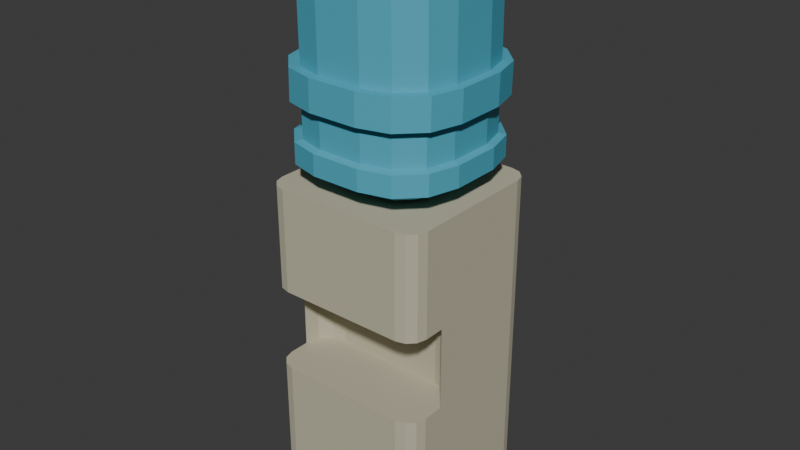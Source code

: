 # Source: WaterDispenser_LP.blend  (saved by Blender 4.3.34; exported with 4.5.12 LTS)
import bpy
from mathutils import Matrix  # noqa: F401  (used for matrix-valued properties, if any)

bpy.ops.wm.read_factory_settings(use_empty=True)
scene = bpy.context.scene
scene.name = 'Scene'

# ---- collections
col_collection = bpy.data.collections.new('Collection'); scene.collection.children.link(col_collection)

# ---- materials (node trees are filled in below, after node groups)
mat_watercontainermaterial = bpy.data.materials.new('WaterContainerMaterial')
mat_watercontainermaterial.alpha_threshold = 0.0
mat_watercontainermaterial.roughness = 0.5
mat_watercontainermaterial.line_color = (0.0, 0.0, 0.0, 1.0)
mat_waterdispensermaterial = bpy.data.materials.new('WaterDispenserMaterial')
mat_waterdispensermaterial.use_backface_culling = True

# ---- material node trees
mat_watercontainermaterial.use_nodes = True; mat_watercontainermaterial.node_tree.nodes.clear()
_N = mat_watercontainermaterial.node_tree.nodes; _L = mat_watercontainermaterial.node_tree.links
n0 = _N.new('ShaderNodeOutputMaterial'); n0.name = 'Material Output'; n0.location = (300, 300)
n1 = _N.new('ShaderNodeBsdfPrincipled'); n1.name = 'Principled BSDF'; n1.location = (10, 300)
n1.inputs[0].default_value = (0.08067, 0.4251, 0.568, 1.0)
n1.inputs[3].default_value = 1.45
_L.new(n1.outputs[0], n0.inputs[0])
n0.is_active_output = True
mat_waterdispensermaterial.use_nodes = True; mat_waterdispensermaterial.node_tree.nodes.clear()
_N = mat_waterdispensermaterial.node_tree.nodes; _L = mat_waterdispensermaterial.node_tree.links
n0 = _N.new('ShaderNodeBsdfPrincipled'); n0.name = 'Principled BSDF'; n0.location = (10, 300)
n0.inputs[0].default_value = (0.5137, 0.4835, 0.3569, 1.0)
n0.inputs[2].default_value = 1.0
n1 = _N.new('ShaderNodeOutputMaterial'); n1.name = 'Material Output'; n1.location = (300, 300)
_L.new(n0.outputs[0], n1.inputs[0])
n1.is_active_output = True

# ---- world
world_world = bpy.data.worlds.new('World'); scene.world = world_world
world_world.use_nodes = True; world_world.node_tree.nodes.clear()
_N = world_world.node_tree.nodes; _L = world_world.node_tree.links
n0 = _N.new('ShaderNodeOutputWorld'); n0.name = 'World Output'; n0.location = (300, 300)
n1 = _N.new('ShaderNodeBackground'); n1.name = 'Background'; n1.location = (10, 300)
n1.inputs[0].default_value = (0.05088, 0.05088, 0.05088, 1.0)
_L.new(n1.outputs[0], n0.inputs[0])
n0.is_active_output = True
world_world.color = (0.05088, 0.05088, 0.05088)
world_world.sun_shadow_jitter_overblur = 0.0

# ---- meshes
me_plane = bpy.data.meshes.new('Plane')
me_plane.from_pydata([(-0.2865, -0.6597, 0.0235), (-0.6597, -0.2865, 0.0235), (-0.502, -0.602, 0.0235), (-0.602, -0.502, 0.0235), (0.6597, -0.2865, 0.0235), (0.2865, -0.6597, 0.0235), (0.602, -0.502, 0.0235), (0.502, -0.602, 0.0235), (-0.2865, 0.6597, 0.0235), (-0.6597, 0.2865, 0.0235), (-0.502, 0.602, 0.0235), (-0.602, 0.502, 0.0235), (0.2865, 0.6597, 0.0235), (0.6597, 0.2865, 0.0235), (0.502, 0.602, 0.0235), (0.602, 0.502, 0.0235), (-0.3655, -1.26, -0.6084), (-1.26, -0.3655, -0.6084), (-0.8126, -1.14, -0.6084), (-1.14, -0.8126, -0.6084), (1.26, -0.3655, -0.6084), (0.3655, -1.26, -0.6084), (1.14, -0.8126, -0.6084), (0.8126, -1.14, -0.6084), (-0.3655, 1.26, -0.6084), (-1.26, 0.3655, -0.6084), (-0.8126, 1.14, -0.6084), (-1.14, 0.8126, -0.6084), (0.3655, 1.26, -0.6084), (1.26, 0.3655, -0.6084), (0.8126, 1.14, -0.6084), (1.14, 0.8126, -0.6084), (-0.3368, -1.161, -0.6084), (-1.161, -0.3368, -0.6084), (-0.7489, -1.051, -0.6084), (-1.051, -0.7489, -0.6084), (1.161, -0.3368, -0.6084), (0.3368, -1.161, -0.6084), (1.051, -0.7489, -0.6084), (0.7489, -1.051, -0.6084), (-0.3368, 1.161, -0.6084), (-1.161, 0.3368, -0.6084), (-0.7489, 1.051, -0.6084), (-1.051, 0.7489, -0.6084), (0.3368, 1.161, -0.6084), (1.161, 0.3368, -0.6084), (0.7489, 1.051, -0.6084), (1.051, 0.7489, -0.6084), (-0.3258, -1.161, -1.839), (-1.15, -0.3368, -1.839), (-0.7379, -1.051, -1.839), (-1.04, -0.7489, -1.839), (1.172, -0.3368, -1.839), (0.3479, -1.161, -1.839), (1.062, -0.7489, -1.839), (0.76, -1.051, -1.839), (-0.3258, 1.161, -1.839), (-1.15, 0.3368, -1.839), (-0.7379, 1.051, -1.839), (-1.04, 0.7489, -1.839), (0.3479, 1.161, -1.839), (1.172, 0.3368, -1.839), (0.76, 1.051, -1.839), (1.062, 0.7489, -1.839), (-0.3634, -1.291, -1.839), (-1.28, -0.3745, -1.839), (-0.8215, -1.168, -1.839), (-1.157, -0.8326, -1.839), (1.302, -0.3745, -1.839), (0.3856, -1.291, -1.839), (1.179, -0.8326, -1.839), (0.8437, -1.168, -1.839), (-0.3634, 1.291, -1.839), (-1.28, 0.3745, -1.839), (-0.8215, 1.168, -1.839), (-1.157, 0.8326, -1.839), (0.3856, 1.291, -1.839), (1.302, 0.3745, -1.839), (0.8437, 1.168, -1.839), (1.179, 0.8326, -1.839), (-0.3745, -1.291, -2.298), (-1.291, -0.3745, -2.298), (-0.8326, -1.168, -2.298), (-1.168, -0.8326, -2.298), (1.291, -0.3745, -2.298), (0.3745, -1.291, -2.298), (1.168, -0.8326, -2.298), (0.8326, -1.168, -2.298), (-0.3745, 1.291, -2.298), (-1.291, 0.3745, -2.298), (-0.8326, 1.168, -2.298), (-1.168, 0.8326, -2.298), (0.3745, 1.291, -2.298), (1.291, 0.3745, -2.298), (0.8326, 1.168, -2.298), (1.168, 0.8326, -2.298), (-0.3359, -1.158, -2.298), (-1.158, -0.3359, -2.298), (-0.7467, -1.048, -2.298), (-1.048, -0.7467, -2.298), (1.158, -0.3359, -2.298), (0.3359, -1.158, -2.298), (1.048, -0.7467, -2.298), (0.7467, -1.048, -2.298), (-0.3359, 1.158, -2.298), (-1.158, 0.3359, -2.298), (-0.7467, 1.048, -2.298), (-1.048, 0.7468, -2.298), (0.3359, 1.158, -2.298), (1.158, 0.3359, -2.298), (0.7467, 1.048, -2.298), (1.048, 0.7468, -2.298), (-0.3359, -1.158, -2.824), (-1.158, -0.3359, -2.824), (-0.7467, -1.048, -2.824), (-1.048, -0.7467, -2.824), (1.158, -0.3359, -2.824), (0.3359, -1.158, -2.824), (1.048, -0.7467, -2.824), (0.7467, -1.048, -2.824), (-0.3359, 1.158, -2.824), (-1.158, 0.3359, -2.824), (-0.7467, 1.048, -2.824), (-1.048, 0.7468, -2.824), (0.3359, 1.158, -2.824), (1.158, 0.3359, -2.824), (0.7467, 1.048, -2.824), (1.048, 0.7468, -2.824), (-0.3647, -1.257, -2.851), (-1.257, -0.3647, -2.851), (-0.8108, -1.137, -2.851), (-1.137, -0.8108, -2.851), (1.257, -0.3647, -2.851), (0.3647, -1.257, -2.851), (1.137, -0.8108, -2.851), (0.8108, -1.137, -2.851), (-0.3647, 1.257, -2.851), (-1.257, 0.3647, -2.851), (-0.8108, 1.137, -2.851), (-1.137, 0.8108, -2.851), (0.3647, 1.257, -2.851), (1.257, 0.3647, -2.851), (0.8108, 1.137, -2.851), (1.137, 0.8108, -2.851), (-0.3647, -1.257, -3.161), (-1.257, -0.3647, -3.161), (-0.8108, -1.137, -3.161), (-1.137, -0.8108, -3.161), (1.257, -0.3647, -3.161), (0.3647, -1.257, -3.161), (1.137, -0.8108, -3.161), (0.8108, -1.137, -3.161), (-0.3647, 1.257, -3.161), (-1.257, 0.3647, -3.161), (-0.8108, 1.137, -3.161), (-1.137, 0.8108, -3.161), (0.3647, 1.257, -3.161), (1.257, 0.3647, -3.161), (0.8108, 1.137, -3.161), (1.137, 0.8108, -3.161), (-0.3296, -1.136, -3.161), (-1.136, -0.3296, -3.161), (-0.7328, -1.028, -3.161), (-1.028, -0.7328, -3.161), (1.136, -0.3296, -3.161), (0.3296, -1.136, -3.161), (1.028, -0.7328, -3.161), (0.7328, -1.028, -3.161), (-0.3296, 1.136, -3.161), (-1.136, 0.3296, -3.161), (-0.7328, 1.028, -3.161), (-1.028, 0.7328, -3.161), (0.3296, 1.136, -3.161), (1.136, 0.3296, -3.161), (0.7328, 1.028, -3.161), (1.028, 0.7328, -3.161), (-0.2957, -1.019, -3.284), (-1.019, -0.2957, -3.284), (-0.6574, -0.9221, -3.284), (-0.9221, -0.6574, -3.284), (1.019, -0.2957, -3.284), (0.2957, -1.019, -3.284), (0.9221, -0.6574, -3.284), (0.6574, -0.9221, -3.284), (-0.2957, 1.019, -3.284), (-1.019, 0.2957, -3.284), (-0.6574, 0.9221, -3.284), (-0.9221, 0.6574, -3.284), (0.2957, 1.019, -3.284), (1.019, 0.2957, -3.284), (0.6574, 0.9221, -3.284), (0.9221, 0.6574, -3.284), (-0.2069, -0.713, -3.473), (-0.713, -0.2069, -3.473), (-0.46, -0.6452, -3.473), (-0.6452, -0.46, -3.473), (0.713, -0.2069, -3.473), (0.2069, -0.713, -3.473), (0.6452, -0.46, -3.473), (0.46, -0.6452, -3.473), (-0.2069, 0.713, -3.473), (-0.713, 0.2069, -3.473), (-0.46, 0.6452, -3.473), (-0.6452, 0.46, -3.473), (0.2069, 0.713, -3.473), (0.713, 0.2069, -3.473), (0.46, 0.6452, -3.473), (0.6452, 0.46, -3.473), (-0.04652, -0.1603, -3.658), (-0.1603, -0.04652, -3.658), (-0.1034, -0.1451, -3.658), (-0.1451, -0.1034, -3.658), (0.1603, -0.04652, -3.658), (0.04652, -0.1603, -3.658), (0.1451, -0.1034, -3.658), (0.1034, -0.1451, -3.658), (-0.04652, 0.1603, -3.658), (-0.1603, 0.04652, -3.658), (-0.1034, 0.1451, -3.658), (-0.1451, 0.1034, -3.658), (0.04652, 0.1603, -3.658), (0.1603, 0.04652, -3.658), (0.1034, 0.1451, -3.658), (0.1451, 0.1034, -3.658), (-0.04652, -0.1603, -3.978), (-0.1603, -0.04652, -3.978), (-0.1034, -0.1451, -3.978), (-0.1451, -0.1034, -3.978), (0.1603, -0.04652, -3.978), (0.04652, -0.1603, -3.978), (0.1451, -0.1034, -3.978), (0.1034, -0.1451, -3.978), (-0.04652, 0.1603, -3.978), (-0.1603, 0.04652, -3.978), (-0.1034, 0.1451, -3.978), (-0.1451, 0.1034, -3.978), (0.04652, 0.1603, -3.978), (0.1603, 0.04652, -3.978), (0.1034, 0.1451, -3.978), (0.1451, 0.1034, -3.978), (-1.26, 0.3655, 0.0), (-1.26, -0.3655, 0.0), (-1.14, -0.8126, 0.0), (-0.8126, -1.14, 0.0), (-0.3655, -1.26, 0.0), (0.3655, -1.26, 0.0), (0.8126, -1.14, 0.0), (1.14, -0.8126, 0.0), (1.26, -0.3655, 0.0), (1.26, 0.3655, 0.0), (1.14, 0.8126, 0.0), (0.8126, 1.14, 0.0), (0.3655, 1.26, 0.0), (-0.3655, 1.26, 0.0), (-0.8126, 1.14, 0.0), (-1.14, 0.8126, 0.0), (-0.7597, 0.2997, 0.0769), (-0.7597, -0.2997, 0.0769), (-0.6916, -0.5538, 0.0769), (-0.5538, -0.6916, 0.0769), (-0.2997, -0.7597, 0.0769), (0.2997, -0.7597, 0.0769), (0.5538, -0.6916, 0.0769), (0.6916, -0.5538, 0.0769), (0.7597, -0.2997, 0.0769), (0.7597, 0.2997, 0.0769), (0.6916, 0.5538, 0.0769), (0.5538, 0.6916, 0.0769), (0.2997, 0.7597, 0.0769), (-0.2997, 0.7597, 0.0769), (-0.5538, 0.6916, 0.0769), (-0.6916, 0.5538, 0.0769)], [], [(1, 9, 11, 10, 8, 12, 14, 15, 13, 4, 6, 7, 5, 0, 2, 3), (16, 21, 37, 32), (253, 254, 26, 24), (246, 247, 22, 23), (254, 255, 27, 26), (247, 248, 20, 22), (240, 241, 17, 25), (255, 240, 25, 27), (248, 249, 29, 20), (241, 242, 19, 17), (249, 250, 31, 29), (242, 243, 18, 19), (250, 251, 30, 31), (243, 244, 16, 18), (251, 252, 28, 30), (244, 245, 21, 16), (252, 253, 24, 28), (245, 246, 23, 21), (45, 47, 63, 61), (28, 24, 40, 44), (21, 23, 39, 37), (24, 26, 42, 40), (23, 22, 38, 39), (26, 27, 43, 42), (22, 20, 36, 38), (25, 17, 33, 41), (27, 25, 41, 43), (20, 29, 45, 36), (17, 19, 35, 33), (29, 31, 47, 45), (19, 18, 34, 35), (31, 30, 46, 47), (18, 16, 32, 34), (30, 28, 44, 46), (58, 59, 75, 74), (35, 34, 50, 51), (47, 46, 62, 63), (34, 32, 48, 50), (46, 44, 60, 62), (32, 37, 53, 48), (44, 40, 56, 60), (37, 39, 55, 53), (40, 42, 58, 56), (39, 38, 54, 55), (42, 43, 59, 58), (38, 36, 52, 54), (41, 33, 49, 57), (43, 41, 57, 59), (36, 45, 61, 52), (33, 35, 51, 49), (76, 72, 88, 92), (54, 52, 68, 70), (57, 49, 65, 73), (59, 57, 73, 75), (52, 61, 77, 68), (49, 51, 67, 65), (61, 63, 79, 77), (51, 50, 66, 67), (63, 62, 78, 79), (50, 48, 64, 66), (62, 60, 76, 78), (48, 53, 69, 64), (60, 56, 72, 76), (53, 55, 71, 69), (56, 58, 74, 72), (55, 54, 70, 71), (83, 82, 98, 99), (69, 71, 87, 85), (72, 74, 90, 88), (71, 70, 86, 87), (74, 75, 91, 90), (70, 68, 84, 86), (73, 65, 81, 89), (75, 73, 89, 91), (68, 77, 93, 84), (65, 67, 83, 81), (77, 79, 95, 93), (67, 66, 82, 83), (79, 78, 94, 95), (66, 64, 80, 82), (78, 76, 92, 94), (64, 69, 85, 80), (102, 100, 116, 118), (95, 94, 110, 111), (82, 80, 96, 98), (94, 92, 108, 110), (80, 85, 101, 96), (92, 88, 104, 108), (85, 87, 103, 101), (88, 90, 106, 104), (87, 86, 102, 103), (90, 91, 107, 106), (86, 84, 100, 102), (89, 81, 97, 105), (91, 89, 105, 107), (84, 93, 109, 100), (81, 83, 99, 97), (93, 95, 111, 109), (124, 120, 136, 140), (105, 97, 113, 121), (107, 105, 121, 123), (100, 109, 125, 116), (97, 99, 115, 113), (109, 111, 127, 125), (99, 98, 114, 115), (111, 110, 126, 127), (98, 96, 112, 114), (110, 108, 124, 126), (96, 101, 117, 112), (108, 104, 120, 124), (101, 103, 119, 117), (104, 106, 122, 120), (103, 102, 118, 119), (106, 107, 123, 122), (130, 128, 144, 146), (117, 119, 135, 133), (120, 122, 138, 136), (119, 118, 134, 135), (122, 123, 139, 138), (118, 116, 132, 134), (121, 113, 129, 137), (123, 121, 137, 139), (116, 125, 141, 132), (113, 115, 131, 129), (125, 127, 143, 141), (115, 114, 130, 131), (127, 126, 142, 143), (114, 112, 128, 130), (126, 124, 140, 142), (112, 117, 133, 128), (148, 157, 173, 164), (142, 140, 156, 158), (128, 133, 149, 144), (140, 136, 152, 156), (133, 135, 151, 149), (136, 138, 154, 152), (135, 134, 150, 151), (138, 139, 155, 154), (134, 132, 148, 150), (137, 129, 145, 153), (139, 137, 153, 155), (132, 141, 157, 148), (129, 131, 147, 145), (141, 143, 159, 157), (131, 130, 146, 147), (143, 142, 158, 159), (168, 170, 186, 184), (145, 147, 163, 161), (157, 159, 175, 173), (147, 146, 162, 163), (159, 158, 174, 175), (146, 144, 160, 162), (158, 156, 172, 174), (144, 149, 165, 160), (156, 152, 168, 172), (149, 151, 167, 165), (152, 154, 170, 168), (151, 150, 166, 167), (154, 155, 171, 170), (150, 148, 164, 166), (153, 145, 161, 169), (155, 153, 169, 171), (178, 176, 192, 194), (167, 166, 182, 183), (170, 171, 187, 186), (166, 164, 180, 182), (169, 161, 177, 185), (171, 169, 185, 187), (164, 173, 189, 180), (161, 163, 179, 177), (173, 175, 191, 189), (163, 162, 178, 179), (175, 174, 190, 191), (162, 160, 176, 178), (174, 172, 188, 190), (160, 165, 181, 176), (172, 168, 184, 188), (165, 167, 183, 181), (196, 205, 221, 212), (190, 188, 204, 206), (176, 181, 197, 192), (188, 184, 200, 204), (181, 183, 199, 197), (184, 186, 202, 200), (183, 182, 198, 199), (186, 187, 203, 202), (182, 180, 196, 198), (185, 177, 193, 201), (187, 185, 201, 203), (180, 189, 205, 196), (177, 179, 195, 193), (189, 191, 207, 205), (179, 178, 194, 195), (191, 190, 206, 207), (216, 218, 234, 232), (193, 195, 211, 209), (205, 207, 223, 221), (195, 194, 210, 211), (207, 206, 222, 223), (194, 192, 208, 210), (206, 204, 220, 222), (192, 197, 213, 208), (204, 200, 216, 220), (197, 199, 215, 213), (200, 202, 218, 216), (199, 198, 214, 215), (202, 203, 219, 218), (198, 196, 212, 214), (201, 193, 209, 217), (203, 201, 217, 219), (225, 227, 226, 224, 229, 231, 230, 228, 237, 239, 238, 236, 232, 234, 235, 233), (215, 214, 230, 231), (218, 219, 235, 234), (214, 212, 228, 230), (217, 209, 225, 233), (219, 217, 233, 235), (212, 221, 237, 228), (209, 211, 227, 225), (221, 223, 239, 237), (211, 210, 226, 227), (223, 222, 238, 239), (210, 208, 224, 226), (222, 220, 236, 238), (208, 213, 229, 224), (220, 216, 232, 236), (213, 215, 231, 229), (256, 257, 241, 240), (257, 258, 242, 241), (258, 259, 243, 242), (259, 260, 244, 243), (260, 261, 245, 244), (261, 262, 246, 245), (262, 263, 247, 246), (263, 264, 248, 247), (264, 265, 249, 248), (265, 266, 250, 249), (266, 267, 251, 250), (267, 268, 252, 251), (268, 269, 253, 252), (269, 270, 254, 253), (270, 271, 255, 254), (271, 256, 240, 255), (9, 1, 257, 256), (1, 3, 258, 257), (3, 2, 259, 258), (2, 0, 260, 259), (0, 5, 261, 260), (5, 7, 262, 261), (7, 6, 263, 262), (6, 4, 264, 263), (4, 13, 265, 264), (13, 15, 266, 265), (15, 14, 267, 266), (14, 12, 268, 267), (12, 8, 269, 268), (8, 10, 270, 269), (10, 11, 271, 270), (11, 9, 256, 271)])
_uv = me_plane.uv_layers.new(name='UVMap')
_uv.uv.foreach_set('vector', [0.2381, 0.3863, 0.2381, 0.6137, 0.2611, 0.6993, 0.3007, 0.7389, 0.3863, 0.7619, 0.6137, 0.7619, 0.6993, 0.7389, 0.7389, 0.6993, 0.7619, 0.6137, 0.7619, 0.3863, 0.7389, 0.3007, 0.6993, 0.2611, 0.6137, 0.2381, 0.3863, 0.2381, 0.3007, 0.2611, 0.2611, 0.3007, 0.3549, 0.0, 0.6451, 0.0, 0.6451, 0.0, 0.3549, 0.0, 0.3549, 1.0, 0.1775, 0.9524, 0.1775, 0.9524, 0.3549, 1.0, 0.8225, 0.04755, 0.9524, 0.1775, 0.9524, 0.1775, 0.8225, 0.04755, 0.1775, 0.9524, 0.04755, 0.8225, 0.04755, 0.8225, 0.1775, 0.9524, 0.9524, 0.1775, 1.0, 0.3549, 1.0, 0.3549, 0.9524, 0.1775, 0.0, 0.6451, 0.0, 0.3549, 0.0, 0.3549, 0.0, 0.6451, 0.04755, 0.8225, 0.0, 0.6451, 0.0, 0.6451, 0.04755, 0.8225, 1.0, 0.3549, 1.0, 0.6451, 1.0, 0.6451, 1.0, 0.3549, 0.0, 0.3549, 0.04755, 0.1775, 0.04755, 0.1775, 0.0, 0.3549, 1.0, 0.6451, 0.9524, 0.8225, 0.9524, 0.8225, 1.0, 0.6451, 0.04755, 0.1775, 0.1775, 0.04755, 0.1775, 0.04755, 0.04755, 0.1775, 0.9524, 0.8225, 0.8225, 0.9524, 0.8225, 0.9524, 0.9524, 0.8225, 0.1775, 0.04755, 0.3549, 0.0, 0.3549, 0.0, 0.1775, 0.04755, 0.8225, 0.9524, 0.6451, 1.0, 0.6451, 1.0, 0.8225, 0.9524, 0.3549, 0.0, 0.6451, 0.0, 0.6451, 0.0, 0.3549, 0.0, 0.6451, 1.0, 0.3549, 1.0, 0.3549, 1.0, 0.6451, 1.0, 0.6451, 0.0, 0.8225, 0.04755, 0.8225, 0.04755, 0.6451, 0.0, 1.0, 0.6451, 0.9524, 0.8225, 0.9524, 0.8225, 1.0, 0.6451, 0.6451, 1.0, 0.3549, 1.0, 0.3549, 1.0, 0.6451, 1.0, 0.6451, 0.0, 0.8225, 0.04755, 0.8225, 0.04755, 0.6451, 0.0, 0.3549, 1.0, 0.1775, 0.9524, 0.1775, 0.9524, 0.3549, 1.0, 0.8225, 0.04755, 0.9524, 0.1775, 0.9524, 0.1775, 0.8225, 0.04755, 0.1775, 0.9524, 0.04755, 0.8225, 0.04755, 0.8225, 0.1775, 0.9524, 0.9524, 0.1775, 1.0, 0.3549, 1.0, 0.3549, 0.9524, 0.1775, 0.0, 0.6451, 0.0, 0.3549, 0.0, 0.3549, 0.0, 0.6451, 0.04755, 0.8225, 0.0, 0.6451, 0.0, 0.6451, 0.04755, 0.8225, 1.0, 0.3549, 1.0, 0.6451, 1.0, 0.6451, 1.0, 0.3549, 0.0, 0.3549, 0.04755, 0.1775, 0.04755, 0.1775, 0.0, 0.3549, 1.0, 0.6451, 0.9524, 0.8225, 0.9524, 0.8225, 1.0, 0.6451, 0.04755, 0.1775, 0.1775, 0.04755, 0.1775, 0.04755, 0.04755, 0.1775, 0.9524, 0.8225, 0.8225, 0.9524, 0.8225, 0.9524, 0.9524, 0.8225, 0.1775, 0.04755, 0.3549, 0.0, 0.3549, 0.0, 0.1775, 0.04755, 0.8225, 0.9524, 0.6451, 1.0, 0.6451, 1.0, 0.8225, 0.9524, 0.1775, 0.9524, 0.04755, 0.8225, 0.04755, 0.8225, 0.1775, 0.9524, 0.04755, 0.1775, 0.1775, 0.04755, 0.1775, 0.04755, 0.04755, 0.1775, 0.9524, 0.8225, 0.8225, 0.9524, 0.8225, 0.9524, 0.9524, 0.8225, 0.1775, 0.04755, 0.3549, 0.0, 0.3549, 0.0, 0.1775, 0.04755, 0.8225, 0.9524, 0.6451, 1.0, 0.6451, 1.0, 0.8225, 0.9524, 0.3549, 0.0, 0.6451, 0.0, 0.6451, 0.0, 0.3549, 0.0, 0.6451, 1.0, 0.3549, 1.0, 0.3549, 1.0, 0.6451, 1.0, 0.6451, 0.0, 0.8225, 0.04755, 0.8225, 0.04755, 0.6451, 0.0, 0.3549, 1.0, 0.1775, 0.9524, 0.1775, 0.9524, 0.3549, 1.0, 0.8225, 0.04755, 0.9524, 0.1775, 0.9524, 0.1775, 0.8225, 0.04755, 0.1775, 0.9524, 0.04755, 0.8225, 0.04755, 0.8225, 0.1775, 0.9524, 0.9524, 0.1775, 1.0, 0.3549, 1.0, 0.3549, 0.9524, 0.1775, 0.0, 0.6451, 0.0, 0.3549, 0.0, 0.3549, 0.0, 0.6451, 0.04755, 0.8225, 0.0, 0.6451, 0.0, 0.6451, 0.04755, 0.8225, 1.0, 0.3549, 1.0, 0.6451, 1.0, 0.6451, 1.0, 0.3549, 0.0, 0.3549, 0.04755, 0.1775, 0.04755, 0.1775, 0.0, 0.3549, 0.6451, 1.0, 0.3549, 1.0, 0.3549, 1.0, 0.6451, 1.0, 0.9524, 0.1775, 1.0, 0.3549, 1.0, 0.3549, 0.9524, 0.1775, 0.0, 0.6451, 0.0, 0.3549, 0.0, 0.3549, 0.0, 0.6451, 0.04755, 0.8225, 0.0, 0.6451, 0.0, 0.6451, 0.04755, 0.8225, 1.0, 0.3549, 1.0, 0.6451, 1.0, 0.6451, 1.0, 0.3549, 0.0, 0.3549, 0.04755, 0.1775, 0.04755, 0.1775, 0.0, 0.3549, 1.0, 0.6451, 0.9524, 0.8225, 0.9524, 0.8225, 1.0, 0.6451, 0.04755, 0.1775, 0.1775, 0.04755, 0.1775, 0.04755, 0.04755, 0.1775, 0.9524, 0.8225, 0.8225, 0.9524, 0.8225, 0.9524, 0.9524, 0.8225, 0.1775, 0.04755, 0.3549, 0.0, 0.3549, 0.0, 0.1775, 0.04755, 0.8225, 0.9524, 0.6451, 1.0, 0.6451, 1.0, 0.8225, 0.9524, 0.3549, 0.0, 0.6451, 0.0, 0.6451, 0.0, 0.3549, 0.0, 0.6451, 1.0, 0.3549, 1.0, 0.3549, 1.0, 0.6451, 1.0, 0.6451, 0.0, 0.8225, 0.04755, 0.8225, 0.04755, 0.6451, 0.0, 0.3549, 1.0, 0.1775, 0.9524, 0.1775, 0.9524, 0.3549, 1.0, 0.8225, 0.04755, 0.9524, 0.1775, 0.9524, 0.1775, 0.8225, 0.04755, 0.04755, 0.1775, 0.1775, 0.04755, 0.1775, 0.04755, 0.04755, 0.1775, 0.6451, 0.0, 0.8225, 0.04755, 0.8225, 0.04755, 0.6451, 0.0, 0.3549, 1.0, 0.1775, 0.9524, 0.1775, 0.9524, 0.3549, 1.0, 0.8225, 0.04755, 0.9524, 0.1775, 0.9524, 0.1775, 0.8225, 0.04755, 0.1775, 0.9524, 0.04755, 0.8225, 0.04755, 0.8225, 0.1775, 0.9524, 0.9524, 0.1775, 1.0, 0.3549, 1.0, 0.3549, 0.9524, 0.1775, 0.0, 0.6451, 0.0, 0.3549, 0.0, 0.3549, 0.0, 0.6451, 0.04755, 0.8225, 0.0, 0.6451, 0.0, 0.6451, 0.04755, 0.8225, 1.0, 0.3549, 1.0, 0.6451, 1.0, 0.6451, 1.0, 0.3549, 0.0, 0.3549, 0.04755, 0.1775, 0.04755, 0.1775, 0.0, 0.3549, 1.0, 0.6451, 0.9524, 0.8225, 0.9524, 0.8225, 1.0, 0.6451, 0.04755, 0.1775, 0.1775, 0.04755, 0.1775, 0.04755, 0.04755, 0.1775, 0.9524, 0.8225, 0.8225, 0.9524, 0.8225, 0.9524, 0.9524, 0.8225, 0.1775, 0.04755, 0.3549, 0.0, 0.3549, 0.0, 0.1775, 0.04755, 0.8225, 0.9524, 0.6451, 1.0, 0.6451, 1.0, 0.8225, 0.9524, 0.3549, 0.0, 0.6451, 0.0, 0.6451, 0.0, 0.3549, 0.0, 0.9524, 0.1775, 1.0, 0.3549, 1.0, 0.3549, 0.9524, 0.1775, 0.9524, 0.8225, 0.8225, 0.9524, 0.8225, 0.9524, 0.9524, 0.8225, 0.1775, 0.04755, 0.3549, 0.0, 0.3549, 0.0, 0.1775, 0.04755, 0.8225, 0.9524, 0.6451, 1.0, 0.6451, 1.0, 0.8225, 0.9524, 0.3549, 0.0, 0.6451, 0.0, 0.6451, 0.0, 0.3549, 0.0, 0.6451, 1.0, 0.3549, 1.0, 0.3549, 1.0, 0.6451, 1.0, 0.6451, 0.0, 0.8225, 0.04755, 0.8225, 0.04755, 0.6451, 0.0, 0.3549, 1.0, 0.1775, 0.9524, 0.1775, 0.9524, 0.3549, 1.0, 0.8225, 0.04755, 0.9524, 0.1775, 0.9524, 0.1775, 0.8225, 0.04755, 0.1775, 0.9524, 0.04755, 0.8225, 0.04755, 0.8225, 0.1775, 0.9524, 0.9524, 0.1775, 1.0, 0.3549, 1.0, 0.3549, 0.9524, 0.1775, 0.0, 0.6451, 0.0, 0.3549, 0.0, 0.3549, 0.0, 0.6451, 0.04755, 0.8225, 0.0, 0.6451, 0.0, 0.6451, 0.04755, 0.8225, 1.0, 0.3549, 1.0, 0.6451, 1.0, 0.6451, 1.0, 0.3549, 0.0, 0.3549, 0.04755, 0.1775, 0.04755, 0.1775, 0.0, 0.3549, 1.0, 0.6451, 0.9524, 0.8225, 0.9524, 0.8225, 1.0, 0.6451, 0.6451, 1.0, 0.3549, 1.0, 0.3549, 1.0, 0.6451, 1.0, 0.0, 0.6451, 0.0, 0.3549, 0.0, 0.3549, 0.0, 0.6451, 0.04755, 0.8225, 0.0, 0.6451, 0.0, 0.6451, 0.04755, 0.8225, 1.0, 0.3549, 1.0, 0.6451, 1.0, 0.6451, 1.0, 0.3549, 0.0, 0.3549, 0.04755, 0.1775, 0.04755, 0.1775, 0.0, 0.3549, 1.0, 0.6451, 0.9524, 0.8225, 0.9524, 0.8225, 1.0, 0.6451, 0.04755, 0.1775, 0.1775, 0.04755, 0.1775, 0.04755, 0.04755, 0.1775, 0.9524, 0.8225, 0.8225, 0.9524, 0.8225, 0.9524, 0.9524, 0.8225, 0.1775, 0.04755, 0.3549, 0.0, 0.3549, 0.0, 0.1775, 0.04755, 0.8225, 0.9524, 0.6451, 1.0, 0.6451, 1.0, 0.8225, 0.9524, 0.3549, 0.0, 0.6451, 0.0, 0.6451, 0.0, 0.3549, 0.0, 0.6451, 1.0, 0.3549, 1.0, 0.3549, 1.0, 0.6451, 1.0, 0.6451, 0.0, 0.8225, 0.04755, 0.8225, 0.04755, 0.6451, 0.0, 0.3549, 1.0, 0.1775, 0.9524, 0.1775, 0.9524, 0.3549, 1.0, 0.8225, 0.04755, 0.9524, 0.1775, 0.9524, 0.1775, 0.8225, 0.04755, 0.1775, 0.9524, 0.04755, 0.8225, 0.04755, 0.8225, 0.1775, 0.9524, 0.1775, 0.04755, 0.3549, 0.0, 0.3549, 0.0, 0.1775, 0.04755, 0.6451, 0.0, 0.8225, 0.04755, 0.8225, 0.04755, 0.6451, 0.0, 0.3549, 1.0, 0.1775, 0.9524, 0.1775, 0.9524, 0.3549, 1.0, 0.8225, 0.04755, 0.9524, 0.1775, 0.9524, 0.1775, 0.8225, 0.04755, 0.1775, 0.9524, 0.04755, 0.8225, 0.04755, 0.8225, 0.1775, 0.9524, 0.9524, 0.1775, 1.0, 0.3549, 1.0, 0.3549, 0.9524, 0.1775, 0.0, 0.6451, 0.0, 0.3549, 0.0, 0.3549, 0.0, 0.6451, 0.04755, 0.8225, 0.0, 0.6451, 0.0, 0.6451, 0.04755, 0.8225, 1.0, 0.3549, 1.0, 0.6451, 1.0, 0.6451, 1.0, 0.3549, 0.0, 0.3549, 0.04755, 0.1775, 0.04755, 0.1775, 0.0, 0.3549, 1.0, 0.6451, 0.9524, 0.8225, 0.9524, 0.8225, 1.0, 0.6451, 0.04755, 0.1775, 0.1775, 0.04755, 0.1775, 0.04755, 0.04755, 0.1775, 0.9524, 0.8225, 0.8225, 0.9524, 0.8225, 0.9524, 0.9524, 0.8225, 0.1775, 0.04755, 0.3549, 0.0, 0.3549, 0.0, 0.1775, 0.04755, 0.8225, 0.9524, 0.6451, 1.0, 0.6451, 1.0, 0.8225, 0.9524, 0.3549, 0.0, 0.6451, 0.0, 0.6451, 0.0, 0.3549, 0.0, 1.0, 0.3549, 1.0, 0.6451, 1.0, 0.6451, 1.0, 0.3549, 0.8225, 0.9524, 0.6451, 1.0, 0.6451, 1.0, 0.8225, 0.9524, 0.3549, 0.0, 0.6451, 0.0, 0.6451, 0.0, 0.3549, 0.0, 0.6451, 1.0, 0.3549, 1.0, 0.3549, 1.0, 0.6451, 1.0, 0.6451, 0.0, 0.8225, 0.04755, 0.8225, 0.04755, 0.6451, 0.0, 0.3549, 1.0, 0.1775, 0.9524, 0.1775, 0.9524, 0.3549, 1.0, 0.8225, 0.04755, 0.9524, 0.1775, 0.9524, 0.1775, 0.8225, 0.04755, 0.1775, 0.9524, 0.04755, 0.8225, 0.04755, 0.8225, 0.1775, 0.9524, 0.9524, 0.1775, 1.0, 0.3549, 1.0, 0.3549, 0.9524, 0.1775, 0.0, 0.6451, 0.0, 0.3549, 0.0, 0.3549, 0.0, 0.6451, 0.04755, 0.8225, 0.0, 0.6451, 0.0, 0.6451, 0.04755, 0.8225, 1.0, 0.3549, 1.0, 0.6451, 1.0, 0.6451, 1.0, 0.3549, 0.0, 0.3549, 0.04755, 0.1775, 0.04755, 0.1775, 0.0, 0.3549, 1.0, 0.6451, 0.9524, 0.8225, 0.9524, 0.8225, 1.0, 0.6451, 0.04755, 0.1775, 0.1775, 0.04755, 0.1775, 0.04755, 0.04755, 0.1775, 0.9524, 0.8225, 0.8225, 0.9524, 0.8225, 0.9524, 0.9524, 0.8225, 0.3549, 1.0, 0.1775, 0.9524, 0.1775, 0.9524, 0.3549, 1.0, 0.0, 0.3549, 0.04755, 0.1775, 0.04755, 0.1775, 0.0, 0.3549, 1.0, 0.6451, 0.9524, 0.8225, 0.9524, 0.8225, 1.0, 0.6451, 0.04755, 0.1775, 0.1775, 0.04755, 0.1775, 0.04755, 0.04755, 0.1775, 0.9524, 0.8225, 0.8225, 0.9524, 0.8225, 0.9524, 0.9524, 0.8225, 0.1775, 0.04755, 0.3549, 0.0, 0.3549, 0.0, 0.1775, 0.04755, 0.8225, 0.9524, 0.6451, 1.0, 0.6451, 1.0, 0.8225, 0.9524, 0.3549, 0.0, 0.6451, 0.0, 0.6451, 0.0, 0.3549, 0.0, 0.6451, 1.0, 0.3549, 1.0, 0.3549, 1.0, 0.6451, 1.0, 0.6451, 0.0, 0.8225, 0.04755, 0.8225, 0.04755, 0.6451, 0.0, 0.3549, 1.0, 0.1775, 0.9524, 0.1775, 0.9524, 0.3549, 1.0, 0.8225, 0.04755, 0.9524, 0.1775, 0.9524, 0.1775, 0.8225, 0.04755, 0.1775, 0.9524, 0.04755, 0.8225, 0.04755, 0.8225, 0.1775, 0.9524, 0.9524, 0.1775, 1.0, 0.3549, 1.0, 0.3549, 0.9524, 0.1775, 0.0, 0.6451, 0.0, 0.3549, 0.0, 0.3549, 0.0, 0.6451, 0.04755, 0.8225, 0.0, 0.6451, 0.0, 0.6451, 0.04755, 0.8225, 0.1775, 0.04755, 0.3549, 0.0, 0.3549, 0.0, 0.1775, 0.04755, 0.8225, 0.04755, 0.9524, 0.1775, 0.9524, 0.1775, 0.8225, 0.04755, 0.1775, 0.9524, 0.04755, 0.8225, 0.04755, 0.8225, 0.1775, 0.9524, 0.9524, 0.1775, 1.0, 0.3549, 1.0, 0.3549, 0.9524, 0.1775, 0.0, 0.6451, 0.0, 0.3549, 0.0, 0.3549, 0.0, 0.6451, 0.04755, 0.8225, 0.0, 0.6451, 0.0, 0.6451, 0.04755, 0.8225, 1.0, 0.3549, 1.0, 0.6451, 1.0, 0.6451, 1.0, 0.3549, 0.0, 0.3549, 0.04755, 0.1775, 0.04755, 0.1775, 0.0, 0.3549, 1.0, 0.6451, 0.9524, 0.8225, 0.9524, 0.8225, 1.0, 0.6451, 0.04755, 0.1775, 0.1775, 0.04755, 0.1775, 0.04755, 0.04755, 0.1775, 0.9524, 0.8225, 0.8225, 0.9524, 0.8225, 0.9524, 0.9524, 0.8225, 0.1775, 0.04755, 0.3549, 0.0, 0.3549, 0.0, 0.1775, 0.04755, 0.8225, 0.9524, 0.6451, 1.0, 0.6451, 1.0, 0.8225, 0.9524, 0.3549, 0.0, 0.6451, 0.0, 0.6451, 0.0, 0.3549, 0.0, 0.6451, 1.0, 0.3549, 1.0, 0.3549, 1.0, 0.6451, 1.0, 0.6451, 0.0, 0.8225, 0.04755, 0.8225, 0.04755, 0.6451, 0.0, 1.0, 0.3549, 1.0, 0.6451, 1.0, 0.6451, 1.0, 0.3549, 0.8225, 0.9524, 0.6451, 1.0, 0.6451, 1.0, 0.8225, 0.9524, 0.3549, 0.0, 0.6451, 0.0, 0.6451, 0.0, 0.3549, 0.0, 0.6451, 1.0, 0.3549, 1.0, 0.3549, 1.0, 0.6451, 1.0, 0.6451, 0.0, 0.8225, 0.04755, 0.8225, 0.04755, 0.6451, 0.0, 0.3549, 1.0, 0.1775, 0.9524, 0.1775, 0.9524, 0.3549, 1.0, 0.8225, 0.04755, 0.9524, 0.1775, 0.9524, 0.1775, 0.8225, 0.04755, 0.1775, 0.9524, 0.04755, 0.8225, 0.04755, 0.8225, 0.1775, 0.9524, 0.9524, 0.1775, 1.0, 0.3549, 1.0, 0.3549, 0.9524, 0.1775, 0.0, 0.6451, 0.0, 0.3549, 0.0, 0.3549, 0.0, 0.6451, 0.04755, 0.8225, 0.0, 0.6451, 0.0, 0.6451, 0.04755, 0.8225, 1.0, 0.3549, 1.0, 0.6451, 1.0, 0.6451, 1.0, 0.3549, 0.0, 0.3549, 0.04755, 0.1775, 0.04755, 0.1775, 0.0, 0.3549, 1.0, 0.6451, 0.9524, 0.8225, 0.9524, 0.8225, 1.0, 0.6451, 0.04755, 0.1775, 0.1775, 0.04755, 0.1775, 0.04755, 0.04755, 0.1775, 0.9524, 0.8225, 0.8225, 0.9524, 0.8225, 0.9524, 0.9524, 0.8225, 0.3549, 1.0, 0.1775, 0.9524, 0.1775, 0.9524, 0.3549, 1.0, 0.0, 0.3549, 0.04755, 0.1775, 0.04755, 0.1775, 0.0, 0.3549, 1.0, 0.6451, 0.9524, 0.8225, 0.9524, 0.8225, 1.0, 0.6451, 0.04755, 0.1775, 0.1775, 0.04755, 0.1775, 0.04755, 0.04755, 0.1775, 0.9524, 0.8225, 0.8225, 0.9524, 0.8225, 0.9524, 0.9524, 0.8225, 0.1775, 0.04755, 0.3549, 0.0, 0.3549, 0.0, 0.1775, 0.04755, 0.8225, 0.9524, 0.6451, 1.0, 0.6451, 1.0, 0.8225, 0.9524, 0.3549, 0.0, 0.6451, 0.0, 0.6451, 0.0, 0.3549, 0.0, 0.6451, 1.0, 0.3549, 1.0, 0.3549, 1.0, 0.6451, 1.0, 0.6451, 0.0, 0.8225, 0.04755, 0.8225, 0.04755, 0.6451, 0.0, 0.3549, 1.0, 0.1775, 0.9524, 0.1775, 0.9524, 0.3549, 1.0, 0.8225, 0.04755, 0.9524, 0.1775, 0.9524, 0.1775, 0.8225, 0.04755, 0.1775, 0.9524, 0.04755, 0.8225, 0.04755, 0.8225, 0.1775, 0.9524, 0.9524, 0.1775, 1.0, 0.3549, 1.0, 0.3549, 0.9524, 0.1775, 0.0, 0.6451, 0.0, 0.3549, 0.0, 0.3549, 0.0, 0.6451, 0.04755, 0.8225, 0.0, 0.6451, 0.0, 0.6451, 0.04755, 0.8225, 0.0, 0.3549, 0.04755, 0.1775, 0.1775, 0.04755, 0.3549, 0.0, 0.6451, 0.0, 0.8225, 0.04755, 0.9524, 0.1775, 1.0, 0.3549, 1.0, 0.6451, 0.9524, 0.8225, 0.8225, 0.9524, 0.6451, 1.0, 0.3549, 1.0, 0.1775, 0.9524, 0.04755, 0.8225, 0.0, 0.6451, 0.8225, 0.04755, 0.9524, 0.1775, 0.9524, 0.1775, 0.8225, 0.04755, 0.1775, 0.9524, 0.04755, 0.8225, 0.04755, 0.8225, 0.1775, 0.9524, 0.9524, 0.1775, 1.0, 0.3549, 1.0, 0.3549, 0.9524, 0.1775, 0.0, 0.6451, 0.0, 0.3549, 0.0, 0.3549, 0.0, 0.6451, 0.04755, 0.8225, 0.0, 0.6451, 0.0, 0.6451, 0.04755, 0.8225, 1.0, 0.3549, 1.0, 0.6451, 1.0, 0.6451, 1.0, 0.3549, 0.0, 0.3549, 0.04755, 0.1775, 0.04755, 0.1775, 0.0, 0.3549, 1.0, 0.6451, 0.9524, 0.8225, 0.9524, 0.8225, 1.0, 0.6451, 0.04755, 0.1775, 0.1775, 0.04755, 0.1775, 0.04755, 0.04755, 0.1775, 0.9524, 0.8225, 0.8225, 0.9524, 0.8225, 0.9524, 0.9524, 0.8225, 0.1775, 0.04755, 0.3549, 0.0, 0.3549, 0.0, 0.1775, 0.04755, 0.8225, 0.9524, 0.6451, 1.0, 0.6451, 1.0, 0.8225, 0.9524, 0.3549, 0.0, 0.6451, 0.0, 0.6451, 0.0, 0.3549, 0.0, 0.6451, 1.0, 0.3549, 1.0, 0.3549, 1.0, 0.6451, 1.0, 0.6451, 0.0, 0.8225, 0.04755, 0.8225, 0.04755, 0.6451, 0.0, 0.1985, 0.6189, 0.1985, 0.3811, 0.0, 0.3549, 0.0, 0.6451, 0.1985, 0.3811, 0.2255, 0.2802, 0.04755, 0.1775, 0.0, 0.3549, 0.2255, 0.2802, 0.2802, 0.2255, 0.1775, 0.04755, 0.04755, 0.1775, 0.2802, 0.2255, 0.3811, 0.1985, 0.3549, 0.0, 0.1775, 0.04755, 0.3811, 0.1985, 0.6189, 0.1985, 0.6451, 0.0, 0.3549, 0.0, 0.6189, 0.1985, 0.7198, 0.2255, 0.8225, 0.04755, 0.6451, 0.0, 0.7198, 0.2255, 0.7745, 0.2802, 0.9524, 0.1775, 0.8225, 0.04755, 0.7745, 0.2802, 0.8015, 0.3811, 1.0, 0.3549, 0.9524, 0.1775, 0.8015, 0.3811, 0.8015, 0.6189, 1.0, 0.6451, 1.0, 0.3549, 0.8015, 0.6189, 0.7745, 0.7198, 0.9524, 0.8225, 1.0, 0.6451, 0.7745, 0.7198, 0.7198, 0.7745, 0.8225, 0.9524, 0.9524, 0.8225, 0.7198, 0.7745, 0.6189, 0.8015, 0.6451, 1.0, 0.8225, 0.9524, 0.6189, 0.8015, 0.3811, 0.8015, 0.3549, 1.0, 0.6451, 1.0, 0.3811, 0.8015, 0.2802, 0.7745, 0.1775, 0.9524, 0.3549, 1.0, 0.2802, 0.7745, 0.2255, 0.7198, 0.04755, 0.8225, 0.1775, 0.9524, 0.2255, 0.7198, 0.1985, 0.6189, 0.0, 0.6451, 0.04755, 0.8225, 0.2381, 0.6137, 0.2381, 0.3863, 0.1985, 0.3811, 0.1985, 0.6189, 0.2381, 0.3863, 0.2611, 0.3007, 0.2255, 0.2802, 0.1985, 0.3811, 0.2611, 0.3007, 0.3007, 0.2611, 0.2802, 0.2255, 0.2255, 0.2802, 0.3007, 0.2611, 0.3863, 0.2381, 0.3811, 0.1985, 0.2802, 0.2255, 0.3863, 0.2381, 0.6137, 0.2381, 0.6189, 0.1985, 0.3811, 0.1985, 0.6137, 0.2381, 0.6993, 0.2611, 0.7198, 0.2255, 0.6189, 0.1985, 0.6993, 0.2611, 0.7389, 0.3007, 0.7745, 0.2802, 0.7198, 0.2255, 0.7389, 0.3007, 0.7619, 0.3863, 0.8015, 0.3811, 0.7745, 0.2802, 0.7619, 0.3863, 0.7619, 0.6137, 0.8015, 0.6189, 0.8015, 0.3811, 0.7619, 0.6137, 0.7389, 0.6993, 0.7745, 0.7198, 0.8015, 0.6189, 0.7389, 0.6993, 0.6993, 0.7389, 0.7198, 0.7745, 0.7745, 0.7198, 0.6993, 0.7389, 0.6137, 0.7619, 0.6189, 0.8015, 0.7198, 0.7745, 0.6137, 0.7619, 0.3863, 0.7619, 0.3811, 0.8015, 0.6189, 0.8015, 0.3863, 0.7619, 0.3007, 0.7389, 0.2802, 0.7745, 0.3811, 0.8015, 0.3007, 0.7389, 0.2611, 0.6993, 0.2255, 0.7198, 0.2802, 0.7745, 0.2611, 0.6993, 0.2381, 0.6137, 0.1985, 0.6189, 0.2255, 0.7198])
me_plane.materials.append(mat_watercontainermaterial)
me_plane.update()
me_mesh_272 = bpy.data.meshes.new('Mesh_272')
me_mesh_272.from_pydata([(0.8377, -0.237, 0.9412), (1.25, -0.6493, 0.9412), (1.044, -0.2923, 0.9412), (1.195, -0.4432, 0.9412), (-1.25, -0.6493, 0.9412), (-0.8377, -0.237, 0.9412), (-1.195, -0.4432, 0.9412), (-1.044, -0.2923, 0.9412), (1.25, -0.6493, -0.3088), (0.8377, -0.237, -0.3088), (1.195, -0.4432, -0.3088), (1.044, -0.2923, -0.3088), (-0.8377, -0.237, -0.3088), (-1.25, -0.6493, -0.3088), (-1.044, -0.2923, -0.3088), (-1.195, -0.4432, -0.3088), (0.9595, -1.25, 2.5), (1.25, -0.9595, 2.5), (1.105, -1.211, 2.5), (1.211, -1.105, 2.5), (-0.9595, 1.25, 2.5), (-1.25, 0.9595, 2.5), (-1.105, 1.211, 2.5), (-1.211, 1.105, 2.5), (-0.9595, -1.25, -2.5), (-1.25, -0.9595, -2.5), (-1.105, -1.211, -2.5), (-1.211, -1.105, -2.5), (0.9595, 1.25, -2.5), (1.25, 0.9595, -2.5), (1.105, 1.211, -2.5), (1.211, 1.105, -2.5), (-1.25, 0.9595, -2.5), (-0.9595, 1.25, -2.5), (-1.211, 1.105, -2.5), (-1.105, 1.211, -2.5), (-1.25, -0.9595, 2.5), (-0.9595, -1.25, 2.5), (-1.211, -1.105, 2.5), (-1.105, -1.211, 2.5), (-0.9595, -1.25, 0.9412), (-1.25, -0.9595, 0.9412), (-1.105, -1.211, 0.9412), (-1.211, -1.105, 0.9412), (1.25, -0.9595, 0.9412), (0.9595, -1.25, 0.9412), (1.211, -1.105, 0.9412), (1.105, -1.211, 0.9412), (1.25, -0.9595, -2.5), (0.9595, -1.25, -2.5), (1.211, -1.105, -2.5), (1.105, -1.211, -2.5), (1.25, 0.9595, 2.5), (0.9595, 1.25, 2.5), (1.211, 1.105, 2.5), (1.105, 1.211, 2.5), (0.9595, -1.25, -0.3088), (1.25, -0.9595, -0.3088), (1.105, -1.211, -0.3088), (1.211, -1.105, -0.3088), (-1.25, -0.9595, -0.3088), (-0.9595, -1.25, -0.3088), (-1.211, -1.105, -0.3088), (-1.105, -1.211, -0.3088)], [], [(52, 54, 55, 53, 20, 22, 23, 21, 36, 38, 39, 37, 16, 18, 19, 17), (33, 20, 53, 28), (44, 46, 47, 45, 40, 42, 43, 41, 4, 6, 7, 5, 0, 2, 3, 1), (24, 49, 56, 61), (60, 13, 4, 41, 36, 21, 32, 25), (32, 34, 35, 33, 28, 30, 31, 29, 48, 50, 51, 49, 24, 26, 27, 25), (40, 45, 16, 37), (12, 9, 0, 5), (0, 9, 11, 2), (2, 11, 10, 3), (3, 10, 8, 1), (4, 13, 15, 6), (6, 15, 14, 7), (7, 14, 12, 5), (60, 62, 63, 61, 56, 58, 59, 57, 8, 10, 11, 9, 12, 14, 15, 13), (36, 41, 43, 38), (38, 43, 42, 39), (39, 42, 40, 37), (16, 45, 47, 18), (18, 47, 46, 19), (19, 46, 44, 17), (20, 33, 35, 22), (22, 35, 34, 23), (23, 34, 32, 21), (60, 25, 27, 62), (62, 27, 26, 63), (63, 26, 24, 61), (56, 49, 51, 58), (58, 51, 50, 59), (59, 50, 48, 57), (52, 29, 31, 54), (54, 31, 30, 55), (55, 30, 28, 53), (44, 1, 8, 57, 48, 29, 52, 17)])
_uv = me_mesh_272.uv_layers.new(name='UVMap')
_uv.uv.foreach_set('vector', [0.3333, 0.0581, 0.3385, 0.02905, 0.3527, 0.007784, 0.3721, 0.0, 0.6279, 0.0, 0.6473, 0.007784, 0.6615, 0.02905, 0.6667, 0.0581, 0.6667, 0.4419, 0.6615, 0.4709, 0.6473, 0.4922, 0.6279, 0.5, 0.3721, 0.5, 0.3527, 0.4922, 0.3385, 0.4709, 0.3333, 0.4419, 0.9613, 0.5, 0.9613, 1.0, 0.7054, 1.0, 0.7054, 0.5, 0.3333, 0.875, 0.3316, 0.875, 0.314, 0.875, 0.2946, 0.875, 0.03873, 0.875, 0.01937, 0.875, 0.005192, 0.875, 0.0, 0.875, 0.0, 0.875, 0.007364, 0.875, 0.02748, 0.875, 0.05497, 0.875, 0.2784, 0.875, 0.3058, 0.875, 0.3309, 0.875, 0.3333, 0.875, 0.03873, 0.5, 0.2946, 0.5, 0.2946, 0.75, 0.03873, 0.75, 0.3333, 0.25, 0.3333, 0.25, 0.3333, 0.375, 0.3333, 0.375, 0.2946, 0.5, 0.03873, 0.5, 0.03873, 0.0, 0.2946, 0.0, 0.6667, 0.0581, 0.6719, 0.02905, 0.686, 0.007784, 0.7054, 0.0, 0.9613, 0.0, 0.9806, 0.007784, 0.9948, 0.02905, 1.0, 0.0581, 1.0, 0.4419, 0.9948, 0.4709, 0.9806, 0.4922, 0.9613, 0.5, 0.7054, 0.5, 0.686, 0.4922, 0.6719, 0.4709, 0.6667, 0.4419, 0.03873, 0.875, 0.2946, 0.875, 0.2946, 1.0, 0.03873, 1.0, 0.05497, 0.75, 0.2784, 0.75, 0.2784, 0.875, 0.05497, 0.875, 0.2784, 0.875, 0.2784, 0.75, 0.3058, 0.75, 0.3058, 0.875, 0.3058, 0.875, 0.3058, 0.75, 0.3309, 0.75, 0.3309, 0.875, 0.3309, 0.875, 0.3309, 0.75, 0.3333, 0.75, 0.3333, 0.875, 0.3333, 0.375, 0.3333, 0.25, 0.3333, 0.25, 0.3333, 0.375, 0.0, 0.875, 0.0, 0.75, 0.02748, 0.75, 0.02748, 0.875, 0.02748, 0.875, 0.02748, 0.75, 0.05497, 0.75, 0.05497, 0.875, 0.0, 0.75, 0.005192, 0.75, 0.01937, 0.75, 0.03873, 0.75, 0.2946, 0.75, 0.314, 0.75, 0.3316, 0.75, 0.3333, 0.75, 0.3333, 0.75, 0.3309, 0.75, 0.3058, 0.75, 0.2784, 0.75, 0.05497, 0.75, 0.02748, 0.75, 0.007364, 0.75, 0.0, 0.75, 0.2946, 0.5, 0.3333, 0.375, 0.3333, 0.375, 0.3333, 0.5, 0.0, 1.0, 0.0, 0.875, 0.01937, 0.875, 0.01937, 1.0, 0.01937, 1.0, 0.01937, 0.875, 0.03873, 0.875, 0.03873, 1.0, 0.2946, 1.0, 0.2946, 0.875, 0.314, 0.875, 0.314, 1.0, 0.314, 1.0, 0.314, 0.875, 0.3316, 0.875, 0.3527, 1.0, 0.3527, 1.0, 0.3316, 0.875, 0.3333, 0.875, 0.3721, 1.0, 0.9613, 1.0, 0.9613, 0.5, 0.9806, 0.5, 0.9806, 1.0, 0.9806, 1.0, 0.9806, 0.5, 1.0, 0.5, 1.0, 1.0, 0.0, 0.5, 0.0, 0.0, 0.03873, 0.0, 0.03873, 0.5, 0.3333, 0.25, 0.2946, 0.0, 0.3333, 0.0, 0.3333, 0.25, 0.0, 0.75, 0.0, 0.5, 0.01937, 0.5, 0.01937, 0.75, 0.01937, 0.75, 0.01937, 0.5, 0.03873, 0.5, 0.03873, 0.75, 0.2946, 0.75, 0.2946, 0.5, 0.314, 0.5, 0.314, 0.75, 0.314, 0.75, 0.314, 0.5, 0.3527, 0.5, 0.3316, 0.75, 0.3316, 0.75, 0.3527, 0.5, 0.3721, 0.5, 0.3333, 0.75, 0.6279, 1.0, 0.6279, 0.5, 0.6473, 0.5, 0.6473, 1.0, 0.6473, 1.0, 0.6473, 0.5, 0.686, 0.5, 0.686, 1.0, 0.686, 1.0, 0.686, 0.5, 0.7054, 0.5, 0.7054, 1.0, 0.3333, 0.875, 0.3333, 0.875, 0.3333, 0.75, 0.3333, 0.75, 0.3721, 0.5, 0.6279, 0.5, 0.6279, 1.0, 0.3721, 1.0])
me_mesh_272.materials.append(mat_waterdispensermaterial)
me_mesh_272.update()
me_mesh_272.normals_split_custom_set([tuple(v) for v in zip(*[iter([0.0, 0.0, 1.0, 0.0, 0.0, 1.0, 0.0, 0.0, 1.0, 0.0, 0.0, 1.0, 0.0, 0.0, 1.0, 0.0, 0.0, 1.0, 0.0, 0.0, 1.0, 0.0, 0.0, 1.0, 0.0, 0.0, 1.0, 0.0, 0.0, 1.0, 0.0, 0.0, 1.0, 0.0, 0.0, 1.0, 0.0, 0.0, 1.0, 0.0, 0.0, 1.0, 0.0, 0.0, 1.0, 0.0, 0.0, 1.0, 0.0, 1.0, 0.0, 0.0, 1.0, 0.0, 0.0, 1.0, 0.0, 0.0, 1.0, 0.0, -6.195e-09, 0.0, -1.0, -6.195e-09, 0.0, -1.0, -6.195e-09, 0.0, -1.0, -6.195e-09, 0.0, -1.0, -6.195e-09, 0.0, -1.0, -6.195e-09, 0.0, -1.0, -6.195e-09, 0.0, -1.0, -6.195e-09, 0.0, -1.0, -6.195e-09, 0.0, -1.0, -6.195e-09, 0.0, -1.0, -6.195e-09, 0.0, -1.0, -6.195e-09, 0.0, -1.0, -6.195e-09, 0.0, -1.0, -6.195e-09, 0.0, -1.0, -6.195e-09, 0.0, -1.0, -6.195e-09, 0.0, -1.0, 0.0, -1.0, 0.0, 0.0, -1.0, 0.0, 0.0, -1.0, 0.0, 0.0, -1.0, 0.0, -1.0, 0.0, 0.0, -1.0, 0.0, 0.0, -1.0, 0.0, 0.0, -1.0, 0.0, 0.0, -1.0, 0.0, 0.0, -1.0, 0.0, 0.0, -1.0, 0.0, 0.0, -1.0, 0.0, 0.0, 0.0, 0.0, -1.0, 0.0, 0.0, -1.0, 0.0, 0.0, -1.0, 0.0, 0.0, -1.0, 0.0, 0.0, -1.0, 0.0, 0.0, -1.0, 0.0, 0.0, -1.0, 0.0, 0.0, -1.0, 0.0, 0.0, -1.0, 0.0, 0.0, -1.0, 0.0, 0.0, -1.0, 0.0, 0.0, -1.0, 0.0, 0.0, -1.0, 0.0, 0.0, -1.0, 0.0, 0.0, -1.0, 0.0, 0.0, -1.0, 0.0, -1.0, 0.0, 0.0, -1.0, 0.0, 0.0, -1.0, 0.0, 0.0, -1.0, 0.0, 0.0, -1.0, 0.0, 0.0, -1.0, 0.0, 0.0, -1.0, 0.0, 0.0, -1.0, 0.0, -0.2588, -0.9659, 0.0, -0.2588, -0.9659, 0.0, -0.2588, -0.9659, 0.0, -0.2588, -0.9659, 0.0, -0.7071, -0.7071, 0.0, -0.7071, -0.7071, 0.0, -0.7071, -0.7071, 0.0, -0.7071, -0.7071, 0.0, -0.9659, -0.2588, 0.0, -0.9659, -0.2588, 0.0, -0.9659, -0.2588, 0.0, -0.9659, -0.2588, 0.0, 0.9659, -0.2588, 0.0, 0.9659, -0.2588, 0.0, 0.9659, -0.2588, 0.0, 0.9659, -0.2588, 0.0, 0.7071, -0.7071, 0.0, 0.7071, -0.7071, 0.0, 0.7071, -0.7071, 0.0, 0.7071, -0.7071, 0.0, 0.2588, -0.9659, 0.0, 0.2588, -0.9659, 0.0, 0.2588, -0.9659, 0.0, 0.2588, -0.9659, 0.0, -6.195e-09, 0.0, 1.0, -6.195e-09, 0.0, 1.0, -6.195e-09, 0.0, 1.0, -6.195e-09, 0.0, 1.0, -6.195e-09, 0.0, 1.0, -6.195e-09, 0.0, 1.0, -6.195e-09, 0.0, 1.0, -6.195e-09, 0.0, 1.0, -6.195e-09, 0.0, 1.0, -6.195e-09, 0.0, 1.0, -6.195e-09, 0.0, 1.0, -6.195e-09, 0.0, 1.0, -6.195e-09, 0.0, 1.0, -6.195e-09, 0.0, 1.0, -6.195e-09, 0.0, 1.0, -6.195e-09, 0.0, 1.0, -0.9659, -0.2588, 0.0, -0.9659, -0.2588, 0.0, -0.9659, -0.2588, 0.0, -0.9659, -0.2588, 0.0, -0.7071, -0.7071, 0.0, -0.7071, -0.7071, 0.0, -0.7071, -0.7071, 0.0, -0.7071, -0.7071, 0.0, -0.2588, -0.9659, 0.0, -0.2588, -0.9659, 0.0, -0.2588, -0.9659, 0.0, -0.2588, -0.9659, 0.0, 0.2588, -0.9659, 0.0, 0.2588, -0.9659, 0.0, 0.2588, -0.9659, 0.0, 0.2588, -0.9659, 0.0, 0.7071, -0.7071, 0.0, 0.7071, -0.7071, 0.0, 0.7071, -0.7071, 0.0, 0.7071, -0.7071, 0.0, 0.9659, -0.2588, 0.0, 0.9659, -0.2588, 0.0, 0.9659, -0.2588, 0.0, 0.9659, -0.2588, 0.0, -0.2588, 0.9659, 0.0, -0.2588, 0.9659, 0.0, -0.2588, 0.9659, 0.0, -0.2588, 0.9659, 0.0, -0.7071, 0.7071, 0.0, -0.7071, 0.7071, 0.0, -0.7071, 0.7071, 0.0, -0.7071, 0.7071, 0.0, -0.9659, 0.2588, 0.0, -0.9659, 0.2588, 0.0, -0.9659, 0.2588, 0.0, -0.9659, 0.2588, 0.0, -0.9659, -0.2588, 0.0, -0.9659, -0.2588, 0.0, -0.9659, -0.2588, 0.0, -0.9659, -0.2588, 0.0, -0.7071, -0.7071, 0.0, -0.7071, -0.7071, 0.0, -0.7071, -0.7071, 0.0, -0.7071, -0.7071, 0.0, -0.2588, -0.9659, 0.0, -0.2588, -0.9659, 0.0, -0.2588, -0.9659, 0.0, -0.2588, -0.9659, 0.0, 0.2588, -0.9659, 0.0, 0.2588, -0.9659, 0.0, 0.2588, -0.9659, 0.0, 0.2588, -0.9659, 0.0, 0.7071, -0.7071, 0.0, 0.7071, -0.7071, 0.0, 0.7071, -0.7071, 0.0, 0.7071, -0.7071, 0.0, 0.9659, -0.2588, 0.0, 0.9659, -0.2588, 0.0, 0.9659, -0.2588, 0.0, 0.9659, -0.2588, 0.0, 0.9659, 0.2588, 0.0, 0.9659, 0.2588, 0.0, 0.9659, 0.2588, 0.0, 0.9659, 0.2588, 0.0, 0.7071, 0.7071, 0.0, 0.7071, 0.7071, 0.0, 0.7071, 0.7071, 0.0, 0.7071, 0.7071, 0.0, 0.2588, 0.9659, 0.0, 0.2588, 0.9659, 0.0, 0.2588, 0.9659, 0.0, 0.2588, 0.9659, 0.0, 1.0, 0.0, 0.0, 1.0, 0.0, 0.0, 1.0, 0.0, 0.0, 1.0, 0.0, 0.0, 1.0, 0.0, 0.0, 1.0, 0.0, 0.0, 1.0, 0.0, 0.0, 1.0, 0.0, 0.0])] * 3)])

# ---- objects
ob_watercontainerlp = bpy.data.objects.new('WaterContainerLP', me_plane)
ob_waterdispenserlp = bpy.data.objects.new('WaterDispenserLP', me_mesh_272)

# ---- transforms, parenting, visibility, modifiers, constraints
ob_watercontainerlp.location = (0.0, 0.0, 8.527)
ob_waterdispenserlp.location = (0.0, 0.0, 2.5)
ob_waterdispenserlp.rotation_mode = 'QUATERNION'
ob_waterdispenserlp.rotation_quaternion = (1.0, 0.0, 0.0, 0.0)

# ---- collection membership
col_collection.objects.link(ob_watercontainerlp)
col_collection.objects.link(ob_waterdispenserlp)

# ---- scene / render settings (as saved in the file)
scene.frame_start = 1; scene.frame_end = 250; scene.frame_set(1)
scene.render.engine = 'BLENDER_EEVEE_NEXT'
bpy.context.view_layer.update()

# ---- added for rendering (the .blend has no active camera and no usable light): camera, sun
cam_auto = bpy.data.cameras.new('AutoCamera')
cam_auto.lens = 50.0
cam_auto.sensor_width = 36.0
cam_auto.clip_end = 1000.0
ob_auto_camera = bpy.data.objects.new('AutoCamera', cam_auto)
scene.collection.objects.link(ob_auto_camera)
ob_auto_camera.location = (8.6558, -10.3803, 11.2221)
ob_auto_camera.rotation_euler = (1.09748, -7.21219e-08, 0.694738)
scene.camera = ob_auto_camera
light_auto_sun = bpy.data.lights.new('AutoSun', 'SUN')
light_auto_sun.energy = 3.0
light_auto_sun.angle = 0.0523599
ob_auto_sun = bpy.data.objects.new('AutoSun', light_auto_sun)
scene.collection.objects.link(ob_auto_sun)
ob_auto_sun.rotation_euler = (0.872665, 0.174533, 0.523599)
bpy.context.view_layer.update()
